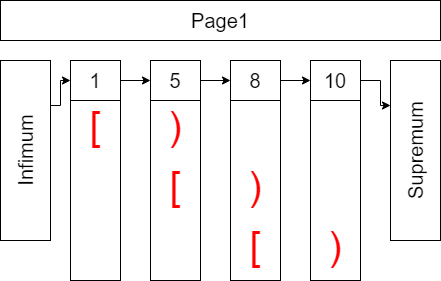

The diagram above was exported from draw.io. Its source (the exported page's mxGraphModel, read from the mxfile embedded in the PNG):
<mxGraphModel dx="1434" dy="708" grid="1" gridSize="10" guides="1" tooltips="1" connect="1" arrows="1" fold="1" page="1" pageScale="1" pageWidth="850" pageHeight="1100" math="0" shadow="0">
  <root>
    <mxCell id="0" />
    <mxCell id="1" parent="0" />
    <mxCell id="koLjiDiufipP8f6T_nUg-43" value="Page1" style="rounded=0;whiteSpace=wrap;html=1;fontSize=20;" vertex="1" parent="1">
      <mxGeometry x="50" y="310" width="440" height="40" as="geometry" />
    </mxCell>
    <mxCell id="koLjiDiufipP8f6T_nUg-46" value="" style="group" vertex="1" connectable="0" parent="1">
      <mxGeometry x="120" y="370" width="55" height="220" as="geometry" />
    </mxCell>
    <mxCell id="koLjiDiufipP8f6T_nUg-44" value="1" style="rounded=0;whiteSpace=wrap;html=1;fontSize=20;" vertex="1" parent="koLjiDiufipP8f6T_nUg-46">
      <mxGeometry width="50" height="40" as="geometry" />
    </mxCell>
    <mxCell id="koLjiDiufipP8f6T_nUg-45" value="" style="rounded=0;whiteSpace=wrap;html=1;fontSize=20;" vertex="1" parent="koLjiDiufipP8f6T_nUg-46">
      <mxGeometry y="40" width="50" height="180" as="geometry" />
    </mxCell>
    <mxCell id="koLjiDiufipP8f6T_nUg-182" value="&lt;font color=&quot;#ff0000&quot; style=&quot;font-size: 40px;&quot;&gt;[&lt;/font&gt;" style="text;align=center;html=1;verticalAlign=middle;whiteSpace=wrap;rounded=0;fontSize=20;fontFamily=Helvetica;" vertex="1" parent="koLjiDiufipP8f6T_nUg-46">
      <mxGeometry x="-5" y="30" width="60" height="70" as="geometry" />
    </mxCell>
    <mxCell id="koLjiDiufipP8f6T_nUg-47" value="" style="group" vertex="1" connectable="0" parent="1">
      <mxGeometry x="200" y="370" width="55" height="220" as="geometry" />
    </mxCell>
    <mxCell id="koLjiDiufipP8f6T_nUg-48" value="5" style="rounded=0;whiteSpace=wrap;html=1;fontSize=20;" vertex="1" parent="koLjiDiufipP8f6T_nUg-47">
      <mxGeometry width="50" height="40" as="geometry" />
    </mxCell>
    <mxCell id="koLjiDiufipP8f6T_nUg-49" value="" style="rounded=0;whiteSpace=wrap;html=1;fontSize=20;" vertex="1" parent="koLjiDiufipP8f6T_nUg-47">
      <mxGeometry y="40" width="50" height="180" as="geometry" />
    </mxCell>
    <mxCell id="koLjiDiufipP8f6T_nUg-185" value="&lt;font color=&quot;#ff0000&quot; style=&quot;font-size: 40px;&quot;&gt;)&lt;/font&gt;" style="text;align=center;html=1;verticalAlign=middle;whiteSpace=wrap;rounded=0;fontSize=20;fontFamily=Helvetica;" vertex="1" parent="koLjiDiufipP8f6T_nUg-47">
      <mxGeometry x="-5" y="30" width="60" height="70" as="geometry" />
    </mxCell>
    <mxCell id="koLjiDiufipP8f6T_nUg-186" value="&lt;font color=&quot;#ff0000&quot; style=&quot;font-size: 40px;&quot;&gt;[&lt;/font&gt;" style="text;align=center;html=1;verticalAlign=middle;whiteSpace=wrap;rounded=0;fontSize=20;fontFamily=Helvetica;" vertex="1" parent="koLjiDiufipP8f6T_nUg-47">
      <mxGeometry x="-5" y="90" width="60" height="70" as="geometry" />
    </mxCell>
    <mxCell id="koLjiDiufipP8f6T_nUg-50" value="" style="group" vertex="1" connectable="0" parent="1">
      <mxGeometry x="280" y="370" width="55" height="220" as="geometry" />
    </mxCell>
    <mxCell id="koLjiDiufipP8f6T_nUg-51" value="8" style="rounded=0;whiteSpace=wrap;html=1;fontSize=20;" vertex="1" parent="koLjiDiufipP8f6T_nUg-50">
      <mxGeometry width="50" height="40" as="geometry" />
    </mxCell>
    <mxCell id="koLjiDiufipP8f6T_nUg-52" value="" style="rounded=0;whiteSpace=wrap;html=1;fontSize=20;" vertex="1" parent="koLjiDiufipP8f6T_nUg-50">
      <mxGeometry y="40" width="50" height="180" as="geometry" />
    </mxCell>
    <mxCell id="koLjiDiufipP8f6T_nUg-187" value="&lt;font color=&quot;#ff0000&quot; style=&quot;font-size: 40px;&quot;&gt;)&lt;/font&gt;" style="text;align=center;html=1;verticalAlign=middle;whiteSpace=wrap;rounded=0;fontSize=20;fontFamily=Helvetica;" vertex="1" parent="koLjiDiufipP8f6T_nUg-50">
      <mxGeometry x="-5" y="90" width="60" height="70" as="geometry" />
    </mxCell>
    <mxCell id="koLjiDiufipP8f6T_nUg-189" value="&lt;font color=&quot;#ff0000&quot; style=&quot;font-size: 40px;&quot;&gt;[&lt;/font&gt;" style="text;align=center;html=1;verticalAlign=middle;whiteSpace=wrap;rounded=0;fontSize=20;fontFamily=Helvetica;" vertex="1" parent="koLjiDiufipP8f6T_nUg-50">
      <mxGeometry x="-5" y="150" width="60" height="70" as="geometry" />
    </mxCell>
    <mxCell id="koLjiDiufipP8f6T_nUg-53" value="" style="group" vertex="1" connectable="0" parent="1">
      <mxGeometry x="360" y="370" width="55" height="220" as="geometry" />
    </mxCell>
    <mxCell id="koLjiDiufipP8f6T_nUg-54" value="10" style="rounded=0;whiteSpace=wrap;html=1;fontSize=20;" vertex="1" parent="koLjiDiufipP8f6T_nUg-53">
      <mxGeometry width="50" height="40" as="geometry" />
    </mxCell>
    <mxCell id="koLjiDiufipP8f6T_nUg-55" value="" style="rounded=0;whiteSpace=wrap;html=1;fontSize=20;" vertex="1" parent="koLjiDiufipP8f6T_nUg-53">
      <mxGeometry y="40" width="50" height="180" as="geometry" />
    </mxCell>
    <mxCell id="koLjiDiufipP8f6T_nUg-188" value="&lt;font color=&quot;#ff0000&quot; style=&quot;font-size: 40px;&quot;&gt;)&lt;/font&gt;" style="text;align=center;html=1;verticalAlign=middle;whiteSpace=wrap;rounded=0;fontSize=20;fontFamily=Helvetica;" vertex="1" parent="koLjiDiufipP8f6T_nUg-53">
      <mxGeometry x="-5" y="150" width="60" height="70" as="geometry" />
    </mxCell>
    <mxCell id="koLjiDiufipP8f6T_nUg-58" style="edgeStyle=orthogonalEdgeStyle;rounded=0;orthogonalLoop=1;jettySize=auto;html=1;exitX=1;exitY=0.25;exitDx=0;exitDy=0;entryX=0;entryY=0.5;entryDx=0;entryDy=0;fontFamily=Helvetica;fontSize=20;" edge="1" parent="1" source="koLjiDiufipP8f6T_nUg-56" target="koLjiDiufipP8f6T_nUg-44">
      <mxGeometry relative="1" as="geometry">
        <Array as="points">
          <mxPoint x="110" y="415" />
          <mxPoint x="110" y="390" />
        </Array>
      </mxGeometry>
    </mxCell>
    <mxCell id="koLjiDiufipP8f6T_nUg-56" value="Infimum" style="rounded=0;whiteSpace=wrap;html=1;fontSize=20;horizontal=0;" vertex="1" parent="1">
      <mxGeometry x="50" y="370" width="50" height="180" as="geometry" />
    </mxCell>
    <mxCell id="koLjiDiufipP8f6T_nUg-57" value="Supremum" style="rounded=0;whiteSpace=wrap;html=1;fontSize=20;horizontal=0;" vertex="1" parent="1">
      <mxGeometry x="440" y="370" width="50" height="180" as="geometry" />
    </mxCell>
    <mxCell id="koLjiDiufipP8f6T_nUg-59" style="edgeStyle=orthogonalEdgeStyle;rounded=0;orthogonalLoop=1;jettySize=auto;html=1;exitX=1;exitY=0.5;exitDx=0;exitDy=0;entryX=0;entryY=0.5;entryDx=0;entryDy=0;fontFamily=Helvetica;fontSize=20;" edge="1" parent="1" source="koLjiDiufipP8f6T_nUg-44" target="koLjiDiufipP8f6T_nUg-48">
      <mxGeometry relative="1" as="geometry" />
    </mxCell>
    <mxCell id="koLjiDiufipP8f6T_nUg-60" style="edgeStyle=orthogonalEdgeStyle;rounded=0;orthogonalLoop=1;jettySize=auto;html=1;exitX=1;exitY=0.5;exitDx=0;exitDy=0;entryX=0;entryY=0.5;entryDx=0;entryDy=0;fontFamily=Helvetica;fontSize=20;" edge="1" parent="1" source="koLjiDiufipP8f6T_nUg-48" target="koLjiDiufipP8f6T_nUg-51">
      <mxGeometry relative="1" as="geometry" />
    </mxCell>
    <mxCell id="koLjiDiufipP8f6T_nUg-61" style="edgeStyle=orthogonalEdgeStyle;rounded=0;orthogonalLoop=1;jettySize=auto;html=1;exitX=1;exitY=0.5;exitDx=0;exitDy=0;fontFamily=Helvetica;fontSize=20;" edge="1" parent="1" source="koLjiDiufipP8f6T_nUg-51" target="koLjiDiufipP8f6T_nUg-54">
      <mxGeometry relative="1" as="geometry" />
    </mxCell>
    <mxCell id="koLjiDiufipP8f6T_nUg-62" style="edgeStyle=orthogonalEdgeStyle;rounded=0;orthogonalLoop=1;jettySize=auto;html=1;exitX=1;exitY=0.5;exitDx=0;exitDy=0;entryX=0;entryY=0.25;entryDx=0;entryDy=0;fontFamily=Helvetica;fontSize=20;" edge="1" parent="1" source="koLjiDiufipP8f6T_nUg-54" target="koLjiDiufipP8f6T_nUg-57">
      <mxGeometry relative="1" as="geometry">
        <Array as="points">
          <mxPoint x="430" y="390" />
          <mxPoint x="430" y="415" />
        </Array>
      </mxGeometry>
    </mxCell>
  </root>
</mxGraphModel>